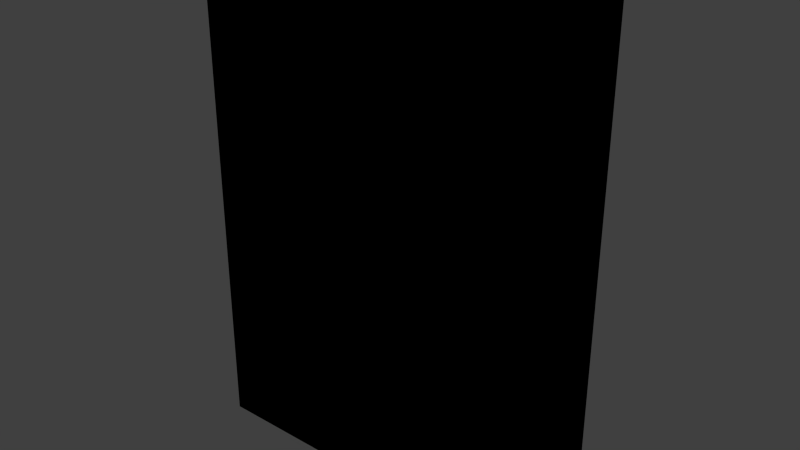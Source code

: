 # Source: food_cereal_6.blend  (saved by Blender 2.81.16; exported with 4.5.12 LTS)
import bpy
from mathutils import Matrix  # noqa: F401  (used for matrix-valued properties, if any)

bpy.ops.wm.read_factory_settings(use_empty=True)
scene = bpy.context.scene
scene.name = 'Scene'

# ---- collections
col_collection_1 = bpy.data.collections.new('Collection 1'); scene.collection.children.link(col_collection_1)

# ---- images (referenced by path relative to the original .blend; pixels are not part of the script)
import os
ASSET_DIR = os.environ.get("B2B_ASSET_DIR", "")  # directory of the original .blend (textures are referenced by path, not embedded)
HERE = os.path.dirname(os.path.abspath(__file__))  # packed textures are extracted next to this script under _unpacked/

def load_image(name, relpath, width, height, colorspace="sRGB"):
    """Load a texture the original file referenced (path relative to the .blend, or extracted next to this script)."""
    p = next((c for c in (os.path.join(HERE, relpath), os.path.join(ASSET_DIR, relpath)) if relpath and os.path.exists(c)), "")
    if p:
        img = bpy.data.images.load(p, check_existing=True)
        img.name = name
    else:  # same state as the original file: an image datablock whose file is absent (Cycles renders it pink)
        img = bpy.data.images.new(name, width, height)
        img.source = "FILE"
        img.filepath = "//" + (relpath or name)
    img.colorspace_settings.name = colorspace
    return img
img_food_cereal_6_png = load_image('food_cereal_6.png', 'Materials/food_cereal_6.png', 1024, 1024, 'sRGB')

# ---- materials (node trees are filled in below, after node groups)
mat_food_cereal_6 = bpy.data.materials.new('Food_Cereal_6')
mat_food_cereal_6.alpha_threshold = 0.0
mat_food_cereal_6.use_transparent_shadow = False
mat_food_cereal_6.roughness = 0.5
mat_food_cereal_6.line_color = (0.0, 0.0, 0.0, 1.0)

# ---- material node trees
mat_food_cereal_6.use_nodes = True; mat_food_cereal_6.node_tree.nodes.clear()
_N = mat_food_cereal_6.node_tree.nodes; _L = mat_food_cereal_6.node_tree.links
n0 = _N.new('ShaderNodeOutputMaterial'); n0.name = 'Material Output'; n0.location = (300, 300)
n1 = _N.new('ShaderNodeTexImage'); n1.name = 'Image Texture'; n1.location = (17, 349)
n1.image = img_food_cereal_6_png
n1.interpolation = 'Closest'
n0.is_active_output = True

# ---- world
world_world = bpy.data.worlds.new('World'); scene.world = world_world
world_world.color = (0.05088, 0.05088, 0.05088)
world_world.use_sun_shadow = False
world_world.sun_shadow_jitter_overblur = 0.0
world_world.cycles.sampling_method = 'NONE'
world_world.cycles.sample_map_resolution = 256

# ---- meshes
me_cube = bpy.data.meshes.new('Cube')
me_cube.from_pydata([(0.0889, 0.0381, -0.1651), (0.0889, -0.0381, -0.1651), (-0.0889, -0.0381, -0.1651), (-0.0889, 0.0381, -0.1651), (0.0889, 0.0381, 0.1651), (0.0889, -0.0381, 0.1651), (-0.0889, -0.0381, 0.1651), (-0.0889, 0.0381, 0.1651)], [], [(0, 1, 2, 3), (4, 7, 6, 5), (0, 4, 5, 1), (1, 5, 6, 2), (2, 6, 7, 3), (4, 0, 3, 7)])
_uv = me_cube.uv_layers.new(name='UVMap')
_uv.uv.foreach_set('vector', [0.2516, 0.9815, 0.2516, 0.8718, 0.1101, 0.8718, 0.1101, 0.9815, 0.7999, 0.9849, 0.6055, 0.9849, 0.6055, 0.8648, 0.7999, 0.8648, 0.9864, 0.006122, 0.9864, 0.8318, 0.8267, 0.8318, 0.8267, 0.006122, 0.8055, 0.002756, 0.8055, 0.8384, 0.4986, 0.8384, 0.4986, 0.002756, 0.3295, 0.006237, 0.3295, 0.835, 0.4753, 0.835, 0.4753, 0.006237, 0.3109, 0.8349, 0.3109, 0.002756, 0.003361, 0.002756, 0.003361, 0.8349])
me_cube.materials.append(mat_food_cereal_6)
me_cube.use_remesh_preserve_volume = False
me_cube.use_remesh_preserve_attributes = False
me_cube.use_mirror_vertex_groups = False
me_cube.update()

# ---- objects
ob_food_cereal_6 = bpy.data.objects.new('Food_Cereal_6', me_cube)

# ---- transforms, parenting, visibility, modifiers, constraints
ob_food_cereal_6.location = (0.0, 0.0, 0.0)
ob_food_cereal_6.scale = (1.286, 1.0, 1.0)
ob_food_cereal_6.lock_rotations_4d = False
ob_food_cereal_6.empty_display_type = 'ARROWS'
ob_food_cereal_6.lineart.crease_threshold = 0.0

# ---- collection membership
col_collection_1.objects.link(ob_food_cereal_6)

# ---- scene / render settings (as saved in the file)
scene.frame_start = 1; scene.frame_end = 250; scene.frame_set(1)
scene.render.engine = 'BLENDER_EEVEE_NEXT'
scene.render.resolution_percentage = 50
scene.render.dither_intensity = 0.0
scene.cycles.use_denoising = False
scene.cycles.samples = 10
scene.cycles.sampling_pattern = 'TABULATED_SOBOL'
scene.cycles.light_sampling_threshold = 0.0
scene.cycles.use_adaptive_sampling = False
scene.cycles.use_light_tree = False
scene.cycles.blur_glossy = 0.0
scene.cycles.pixel_filter_type = 'GAUSSIAN'
scene.cycles.sample_clamp_indirect = 0.0
scene.view_settings.view_transform = 'Standard'
bpy.context.view_layer.update()

# ---- added for rendering (the .blend has no active camera and no usable light): camera, sun
cam_auto = bpy.data.cameras.new('AutoCamera')
cam_auto.lens = 50.0
cam_auto.sensor_width = 36.0
cam_auto.clip_end = 1000.0
ob_auto_camera = bpy.data.objects.new('AutoCamera', cam_auto)
scene.collection.objects.link(ob_auto_camera)
ob_auto_camera.location = (0.378208, -0.45385, 0.302566)
ob_auto_camera.rotation_euler = (1.09748, -7.21219e-08, 0.694738)
scene.camera = ob_auto_camera
light_auto_sun = bpy.data.lights.new('AutoSun', 'SUN')
light_auto_sun.energy = 3.0
light_auto_sun.angle = 0.0523599
ob_auto_sun = bpy.data.objects.new('AutoSun', light_auto_sun)
scene.collection.objects.link(ob_auto_sun)
ob_auto_sun.rotation_euler = (0.872665, 0.174533, 0.523599)
bpy.context.view_layer.update()
